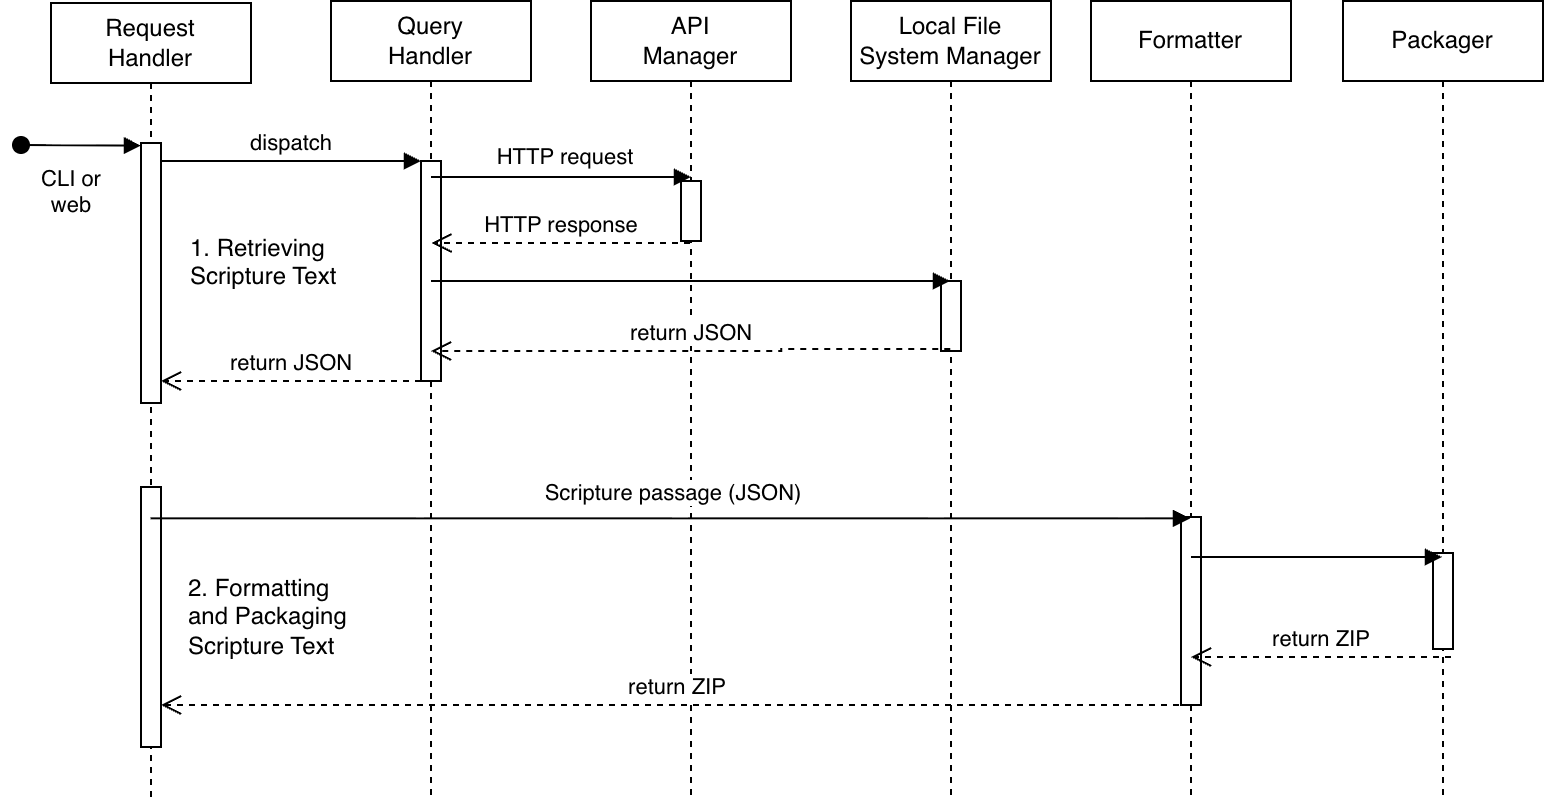

The diagram above was exported from draw.io. Its source (the exported page's mxGraphModel, read from the mxfile embedded in the PNG):
<mxGraphModel dx="983" dy="467" grid="1" gridSize="10" guides="1" tooltips="1" connect="1" arrows="1" fold="1" page="1" pageScale="1" pageWidth="850" pageHeight="1100" math="0" shadow="0">
  <root>
    <mxCell id="0" />
    <mxCell id="1" parent="0" />
    <mxCell id="aM9ryv3xv72pqoxQDRHE-1" value="Request&lt;br&gt;Handler" style="shape=umlLifeline;perimeter=lifelinePerimeter;whiteSpace=wrap;html=1;container=0;dropTarget=0;collapsible=0;recursiveResize=0;outlineConnect=0;portConstraint=eastwest;newEdgeStyle={&quot;edgeStyle&quot;:&quot;elbowEdgeStyle&quot;,&quot;elbow&quot;:&quot;vertical&quot;,&quot;curved&quot;:0,&quot;rounded&quot;:0};" parent="1" vertex="1">
      <mxGeometry x="40" y="41" width="100" height="399" as="geometry" />
    </mxCell>
    <mxCell id="aM9ryv3xv72pqoxQDRHE-2" value="" style="html=1;points=[];perimeter=orthogonalPerimeter;outlineConnect=0;targetShapes=umlLifeline;portConstraint=eastwest;newEdgeStyle={&quot;edgeStyle&quot;:&quot;elbowEdgeStyle&quot;,&quot;elbow&quot;:&quot;vertical&quot;,&quot;curved&quot;:0,&quot;rounded&quot;:0};" parent="aM9ryv3xv72pqoxQDRHE-1" vertex="1">
      <mxGeometry x="45" y="70" width="10" height="130" as="geometry" />
    </mxCell>
    <mxCell id="aM9ryv3xv72pqoxQDRHE-3" value="CLI or&lt;br&gt;&lt;div&gt;web&lt;/div&gt;" style="html=1;verticalAlign=bottom;startArrow=oval;endArrow=block;startSize=8;edgeStyle=elbowEdgeStyle;elbow=vertical;curved=0;rounded=0;" parent="aM9ryv3xv72pqoxQDRHE-1" edge="1">
      <mxGeometry x="-0.1696" y="-39" relative="1" as="geometry">
        <mxPoint x="-15" y="71" as="sourcePoint" />
        <mxPoint x="45" y="71.24137931034488" as="targetPoint" />
        <mxPoint as="offset" />
      </mxGeometry>
    </mxCell>
    <mxCell id="8KntEEsZYoE6JLi-4aCV-23" value="" style="html=1;points=[];perimeter=orthogonalPerimeter;outlineConnect=0;targetShapes=umlLifeline;portConstraint=eastwest;newEdgeStyle={&quot;edgeStyle&quot;:&quot;elbowEdgeStyle&quot;,&quot;elbow&quot;:&quot;vertical&quot;,&quot;curved&quot;:0,&quot;rounded&quot;:0};" vertex="1" parent="aM9ryv3xv72pqoxQDRHE-1">
      <mxGeometry x="45" y="242" width="10" height="130" as="geometry" />
    </mxCell>
    <mxCell id="aM9ryv3xv72pqoxQDRHE-5" value="Query&lt;br&gt;Handler" style="shape=umlLifeline;perimeter=lifelinePerimeter;whiteSpace=wrap;html=1;container=0;dropTarget=0;collapsible=0;recursiveResize=0;outlineConnect=0;portConstraint=eastwest;newEdgeStyle={&quot;edgeStyle&quot;:&quot;elbowEdgeStyle&quot;,&quot;elbow&quot;:&quot;vertical&quot;,&quot;curved&quot;:0,&quot;rounded&quot;:0};" parent="1" vertex="1">
      <mxGeometry x="180" y="40" width="100" height="400" as="geometry" />
    </mxCell>
    <mxCell id="aM9ryv3xv72pqoxQDRHE-6" value="" style="html=1;points=[];perimeter=orthogonalPerimeter;outlineConnect=0;targetShapes=umlLifeline;portConstraint=eastwest;newEdgeStyle={&quot;edgeStyle&quot;:&quot;elbowEdgeStyle&quot;,&quot;elbow&quot;:&quot;vertical&quot;,&quot;curved&quot;:0,&quot;rounded&quot;:0};" parent="aM9ryv3xv72pqoxQDRHE-5" vertex="1">
      <mxGeometry x="45" y="80" width="10" height="110" as="geometry" />
    </mxCell>
    <mxCell id="aM9ryv3xv72pqoxQDRHE-7" value="dispatch" style="html=1;verticalAlign=bottom;endArrow=block;edgeStyle=elbowEdgeStyle;elbow=vertical;curved=0;rounded=0;" parent="1" source="aM9ryv3xv72pqoxQDRHE-2" target="aM9ryv3xv72pqoxQDRHE-6" edge="1">
      <mxGeometry relative="1" as="geometry">
        <mxPoint x="195" y="130" as="sourcePoint" />
        <Array as="points">
          <mxPoint x="180" y="120" />
        </Array>
      </mxGeometry>
    </mxCell>
    <mxCell id="aM9ryv3xv72pqoxQDRHE-8" value="return JSON" style="html=1;verticalAlign=bottom;endArrow=open;dashed=1;endSize=8;edgeStyle=elbowEdgeStyle;elbow=vertical;curved=0;rounded=0;" parent="1" edge="1">
      <mxGeometry relative="1" as="geometry">
        <mxPoint x="95" y="230" as="targetPoint" />
        <Array as="points">
          <mxPoint x="137" y="230" />
        </Array>
        <mxPoint x="225" y="230" as="sourcePoint" />
      </mxGeometry>
    </mxCell>
    <mxCell id="8KntEEsZYoE6JLi-4aCV-7" value="Local File&lt;br&gt;System Manager" style="shape=umlLifeline;perimeter=lifelinePerimeter;whiteSpace=wrap;html=1;container=0;dropTarget=0;collapsible=0;recursiveResize=0;outlineConnect=0;portConstraint=eastwest;newEdgeStyle={&quot;edgeStyle&quot;:&quot;elbowEdgeStyle&quot;,&quot;elbow&quot;:&quot;vertical&quot;,&quot;curved&quot;:0,&quot;rounded&quot;:0};" vertex="1" parent="1">
      <mxGeometry x="440" y="40" width="100" height="400" as="geometry" />
    </mxCell>
    <mxCell id="8KntEEsZYoE6JLi-4aCV-8" value="" style="html=1;points=[];perimeter=orthogonalPerimeter;outlineConnect=0;targetShapes=umlLifeline;portConstraint=eastwest;newEdgeStyle={&quot;edgeStyle&quot;:&quot;elbowEdgeStyle&quot;,&quot;elbow&quot;:&quot;vertical&quot;,&quot;curved&quot;:0,&quot;rounded&quot;:0};" vertex="1" parent="8KntEEsZYoE6JLi-4aCV-7">
      <mxGeometry x="45" y="140" width="10" height="35" as="geometry" />
    </mxCell>
    <mxCell id="8KntEEsZYoE6JLi-4aCV-9" value="API&lt;br&gt;Manager" style="shape=umlLifeline;perimeter=lifelinePerimeter;whiteSpace=wrap;html=1;container=0;dropTarget=0;collapsible=0;recursiveResize=0;outlineConnect=0;portConstraint=eastwest;newEdgeStyle={&quot;edgeStyle&quot;:&quot;elbowEdgeStyle&quot;,&quot;elbow&quot;:&quot;vertical&quot;,&quot;curved&quot;:0,&quot;rounded&quot;:0};" vertex="1" parent="1">
      <mxGeometry x="310" y="40" width="100" height="400" as="geometry" />
    </mxCell>
    <mxCell id="8KntEEsZYoE6JLi-4aCV-10" value="" style="html=1;points=[];perimeter=orthogonalPerimeter;outlineConnect=0;targetShapes=umlLifeline;portConstraint=eastwest;newEdgeStyle={&quot;edgeStyle&quot;:&quot;elbowEdgeStyle&quot;,&quot;elbow&quot;:&quot;vertical&quot;,&quot;curved&quot;:0,&quot;rounded&quot;:0};" vertex="1" parent="8KntEEsZYoE6JLi-4aCV-9">
      <mxGeometry x="45" y="90" width="10" height="30" as="geometry" />
    </mxCell>
    <mxCell id="8KntEEsZYoE6JLi-4aCV-13" value="Formatter" style="shape=umlLifeline;perimeter=lifelinePerimeter;whiteSpace=wrap;html=1;container=0;dropTarget=0;collapsible=0;recursiveResize=0;outlineConnect=0;portConstraint=eastwest;newEdgeStyle={&quot;edgeStyle&quot;:&quot;elbowEdgeStyle&quot;,&quot;elbow&quot;:&quot;vertical&quot;,&quot;curved&quot;:0,&quot;rounded&quot;:0};" vertex="1" parent="1">
      <mxGeometry x="560" y="40" width="100" height="400" as="geometry" />
    </mxCell>
    <mxCell id="8KntEEsZYoE6JLi-4aCV-14" value="" style="html=1;points=[];perimeter=orthogonalPerimeter;outlineConnect=0;targetShapes=umlLifeline;portConstraint=eastwest;newEdgeStyle={&quot;edgeStyle&quot;:&quot;elbowEdgeStyle&quot;,&quot;elbow&quot;:&quot;vertical&quot;,&quot;curved&quot;:0,&quot;rounded&quot;:0};" vertex="1" parent="8KntEEsZYoE6JLi-4aCV-13">
      <mxGeometry x="45" y="258" width="10" height="94" as="geometry" />
    </mxCell>
    <mxCell id="8KntEEsZYoE6JLi-4aCV-15" value="Packager" style="shape=umlLifeline;perimeter=lifelinePerimeter;whiteSpace=wrap;html=1;container=0;dropTarget=0;collapsible=0;recursiveResize=0;outlineConnect=0;portConstraint=eastwest;newEdgeStyle={&quot;edgeStyle&quot;:&quot;elbowEdgeStyle&quot;,&quot;elbow&quot;:&quot;vertical&quot;,&quot;curved&quot;:0,&quot;rounded&quot;:0};" vertex="1" parent="1">
      <mxGeometry x="686" y="40" width="100" height="400" as="geometry" />
    </mxCell>
    <mxCell id="8KntEEsZYoE6JLi-4aCV-16" value="" style="html=1;points=[];perimeter=orthogonalPerimeter;outlineConnect=0;targetShapes=umlLifeline;portConstraint=eastwest;newEdgeStyle={&quot;edgeStyle&quot;:&quot;elbowEdgeStyle&quot;,&quot;elbow&quot;:&quot;vertical&quot;,&quot;curved&quot;:0,&quot;rounded&quot;:0};" vertex="1" parent="8KntEEsZYoE6JLi-4aCV-15">
      <mxGeometry x="45" y="276" width="10" height="48" as="geometry" />
    </mxCell>
    <mxCell id="8KntEEsZYoE6JLi-4aCV-17" value="" style="html=1;verticalAlign=bottom;endArrow=block;edgeStyle=elbowEdgeStyle;elbow=vertical;curved=0;rounded=0;" edge="1" parent="1">
      <mxGeometry x="0.0022" relative="1" as="geometry">
        <mxPoint x="230" y="128" as="sourcePoint" />
        <Array as="points">
          <mxPoint x="315" y="128" />
        </Array>
        <mxPoint x="360" y="128" as="targetPoint" />
        <mxPoint as="offset" />
      </mxGeometry>
    </mxCell>
    <mxCell id="8KntEEsZYoE6JLi-4aCV-22" value="HTTP request" style="edgeLabel;html=1;align=center;verticalAlign=middle;resizable=0;points=[];" vertex="1" connectable="0" parent="8KntEEsZYoE6JLi-4aCV-17">
      <mxGeometry x="0.0308" y="1" relative="1" as="geometry">
        <mxPoint y="-9" as="offset" />
      </mxGeometry>
    </mxCell>
    <mxCell id="8KntEEsZYoE6JLi-4aCV-19" value="" style="html=1;verticalAlign=bottom;endArrow=block;edgeStyle=elbowEdgeStyle;elbow=vertical;curved=0;rounded=0;" edge="1" parent="1" target="8KntEEsZYoE6JLi-4aCV-7">
      <mxGeometry x="0.0022" relative="1" as="geometry">
        <mxPoint x="230" y="180" as="sourcePoint" />
        <Array as="points">
          <mxPoint x="315" y="180" />
        </Array>
        <mxPoint x="360" y="180" as="targetPoint" />
        <mxPoint as="offset" />
      </mxGeometry>
    </mxCell>
    <mxCell id="8KntEEsZYoE6JLi-4aCV-20" value="return JSON" style="html=1;verticalAlign=bottom;endArrow=open;dashed=1;endSize=8;edgeStyle=elbowEdgeStyle;elbow=horizontal;curved=0;rounded=0;" edge="1" parent="1">
      <mxGeometry x="0.0005" relative="1" as="geometry">
        <mxPoint x="230" y="215" as="targetPoint" />
        <Array as="points">
          <mxPoint x="405.07" y="254" />
        </Array>
        <mxPoint x="489.57" y="214" as="sourcePoint" />
        <mxPoint as="offset" />
      </mxGeometry>
    </mxCell>
    <mxCell id="8KntEEsZYoE6JLi-4aCV-21" value="HTTP response" style="html=1;verticalAlign=bottom;endArrow=open;dashed=1;endSize=8;edgeStyle=elbowEdgeStyle;elbow=horizontal;curved=0;rounded=0;" edge="1" parent="1" source="8KntEEsZYoE6JLi-4aCV-9">
      <mxGeometry x="0.0029" relative="1" as="geometry">
        <mxPoint x="230.22" y="161" as="targetPoint" />
        <Array as="points">
          <mxPoint x="405.29" y="200" />
        </Array>
        <mxPoint x="489.79" y="160" as="sourcePoint" />
        <mxPoint as="offset" />
      </mxGeometry>
    </mxCell>
    <mxCell id="8KntEEsZYoE6JLi-4aCV-28" value="return ZIP" style="html=1;verticalAlign=bottom;endArrow=open;dashed=1;endSize=8;edgeStyle=elbowEdgeStyle;elbow=vertical;curved=0;rounded=0;" edge="1" parent="1" target="8KntEEsZYoE6JLi-4aCV-23">
      <mxGeometry relative="1" as="geometry">
        <mxPoint x="480" y="392" as="targetPoint" />
        <Array as="points">
          <mxPoint x="522" y="392" />
        </Array>
        <mxPoint x="610" y="392" as="sourcePoint" />
      </mxGeometry>
    </mxCell>
    <mxCell id="8KntEEsZYoE6JLi-4aCV-30" value="&amp;nbsp;" style="html=1;verticalAlign=bottom;endArrow=block;edgeStyle=elbowEdgeStyle;elbow=vertical;curved=0;rounded=0;" edge="1" parent="1">
      <mxGeometry relative="1" as="geometry">
        <mxPoint x="89.81034482758605" y="298.6600000000001" as="sourcePoint" />
        <Array as="points">
          <mxPoint x="315" y="298.66" />
        </Array>
        <mxPoint x="609.5" y="298.6600000000002" as="targetPoint" />
      </mxGeometry>
    </mxCell>
    <mxCell id="8KntEEsZYoE6JLi-4aCV-34" value="Scripture passage (JSON)" style="edgeLabel;html=1;align=center;verticalAlign=middle;resizable=0;points=[];" vertex="1" connectable="0" parent="8KntEEsZYoE6JLi-4aCV-30">
      <mxGeometry x="-0.2504" y="3" relative="1" as="geometry">
        <mxPoint x="66" y="-10" as="offset" />
      </mxGeometry>
    </mxCell>
    <mxCell id="8KntEEsZYoE6JLi-4aCV-31" value="&amp;nbsp;" style="html=1;verticalAlign=bottom;endArrow=block;edgeStyle=elbowEdgeStyle;elbow=vertical;curved=0;rounded=0;" edge="1" parent="1">
      <mxGeometry relative="1" as="geometry">
        <mxPoint x="610" y="318" as="sourcePoint" />
        <Array as="points">
          <mxPoint x="695" y="318" />
        </Array>
        <mxPoint x="735.5" y="317.9999999999999" as="targetPoint" />
      </mxGeometry>
    </mxCell>
    <mxCell id="8KntEEsZYoE6JLi-4aCV-32" value="return ZIP" style="html=1;verticalAlign=bottom;endArrow=open;dashed=1;endSize=8;edgeStyle=elbowEdgeStyle;elbow=vertical;curved=0;rounded=0;" edge="1" parent="1">
      <mxGeometry relative="1" as="geometry">
        <mxPoint x="610" y="368" as="targetPoint" />
        <Array as="points">
          <mxPoint x="652" y="368" />
        </Array>
        <mxPoint x="740" y="368" as="sourcePoint" />
      </mxGeometry>
    </mxCell>
    <mxCell id="8KntEEsZYoE6JLi-4aCV-35" value="1. Retrieving Scripture Text" style="text;html=1;whiteSpace=wrap;strokeColor=none;fillColor=none;align=left;verticalAlign=top;rounded=0;labelBackgroundColor=default;" vertex="1" parent="1">
      <mxGeometry x="108" y="150" width="80" height="40" as="geometry" />
    </mxCell>
    <mxCell id="8KntEEsZYoE6JLi-4aCV-36" value="2. Formatting and Packaging Scripture Text" style="text;html=1;whiteSpace=wrap;strokeColor=none;fillColor=none;align=left;verticalAlign=top;rounded=0;labelBackgroundColor=default;" vertex="1" parent="1">
      <mxGeometry x="106.5" y="320" width="95" height="50" as="geometry" />
    </mxCell>
  </root>
</mxGraphModel>